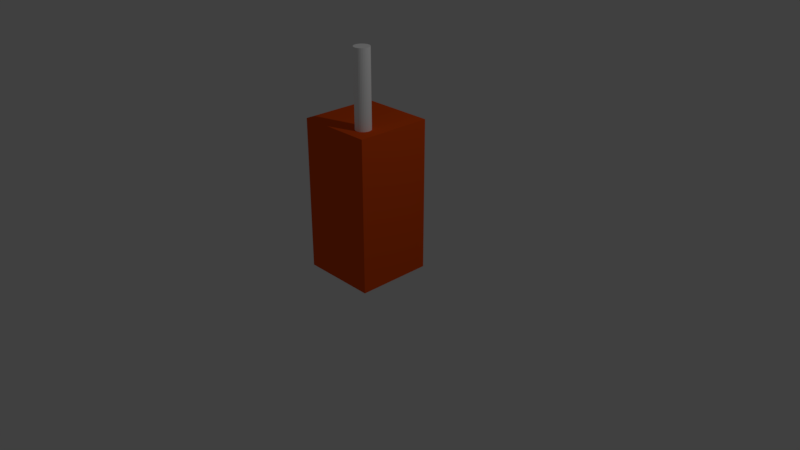 # Source: JuiceBox.blend  (saved by Blender 2.79.0; exported with 4.5.12 LTS)
import bpy
from mathutils import Matrix  # noqa: F401  (used for matrix-valued properties, if any)

bpy.ops.wm.read_factory_settings(use_empty=True)
scene = bpy.context.scene
scene.name = 'Scene'

# ---- collections
col_collection_1 = bpy.data.collections.new('Collection 1'); scene.collection.children.link(col_collection_1)

# ---- materials (node trees are filled in below, after node groups)
mat_material_003 = bpy.data.materials.new('Material.003')
mat_material_003.alpha_threshold = 0.0
mat_material_003.use_transparent_shadow = False
mat_material_003.diffuse_color = (0.003808, 0.8, 0.07438, 1.0)
mat_material_003.specular_color = (0.0, 1.0, 0.04307)
mat_material_003.roughness = 0.5
mat_material_001 = bpy.data.materials.new('Material.001')
mat_material_001.alpha_threshold = 0.0
mat_material_001.use_transparent_shadow = False
mat_material_001.diffuse_color = (1.0, 1.0, 1.0, 1.0)
mat_material_001.roughness = 0.5
mat_material_002 = bpy.data.materials.new('Material.002')
mat_material_002.alpha_threshold = 0.0
mat_material_002.use_transparent_shadow = False
mat_material_002.diffuse_color = (0.8, 0.08481, 0.005248, 1.0)
mat_material_002.specular_color = (1.0, 0.1117, 0.05967)
mat_material_002.roughness = 0.5

# ---- material node trees

# ---- world
world_world = bpy.data.worlds.new('World'); scene.world = world_world
world_world.color = (0.05088, 0.05088, 0.05088)
world_world.use_sun_shadow = False
world_world.sun_shadow_jitter_overblur = 0.0
world_world.cycles.sampling_method = 'MANUAL'

# ---- cameras
cam_camera = bpy.data.cameras.new('Camera')
cam_camera.clip_end = 100.0
cam_camera.lens = 35.0
cam_camera.sensor_width = 32.0
cam_camera.sensor_height = 18.0
cam_camera.ortho_scale = 7.314
cam_camera.dof.focus_distance = 0.0
cam_camera.dof.aperture_fstop = 128.0

# ---- lights
light_lamp = bpy.data.lights.new('Lamp', 'POINT')
light_lamp.transmission_factor = 0.0
light_lamp.cutoff_distance = 30.0
light_lamp.energy = 100.0
light_lamp.shadow_buffer_clip_start = 1.001
light_lamp.shadow_soft_size = 0.1
light_lamp.shadow_maximum_resolution = 0.006
light_lamp.use_absolute_resolution = True

# ---- meshes
me_circle = bpy.data.meshes.new('Circle')
me_circle.from_pydata([(0.0, 1.0, 0.0), (-0.1951, 0.9808, 0.0), (-0.3827, 0.9239, 0.0), (-0.5556, 0.8315, 0.0), (-0.7071, 0.7071, 0.0), (-0.8315, 0.5556, 0.0), (-0.9239, 0.3827, 0.0), (-0.9808, 0.1951, 0.0), (-1.0, 7.55e-08, 0.0), (-0.9808, -0.1951, 0.0), (-0.9239, -0.3827, 0.0), (-0.8315, -0.5556, 0.0), (-0.7071, -0.7071, 0.0), (-0.5556, -0.8315, 0.0), (-0.3827, -0.9239, 0.0), (-0.1951, -0.9808, 0.0), (3.258e-07, -1.0, 0.0), (0.1951, -0.9808, 0.0), (0.3827, -0.9239, 0.0), (0.5556, -0.8315, 0.0), (0.7071, -0.7071, 0.0), (0.8315, -0.5556, 0.0), (0.9239, -0.3827, 0.0), (0.9808, -0.1951, 0.0), (1.0, 9.656e-07, 0.0), (0.9808, 0.1951, 0.0), (0.9239, 0.3827, 0.0), (0.8315, 0.5556, 0.0), (0.7071, 0.7071, 0.0), (0.5556, 0.8315, 0.0), (0.3827, 0.9239, 0.0), (0.1951, 0.9808, 0.0)], [(1, 0), (2, 1), (3, 2), (4, 3), (5, 4), (6, 5), (7, 6), (8, 7), (9, 8), (10, 9), (11, 10), (12, 11), (13, 12), (14, 13), (15, 14), (16, 15), (17, 16), (18, 17), (19, 18), (20, 19), (21, 20), (22, 21), (23, 22), (24, 23), (25, 24), (26, 25), (27, 26), (28, 27), (29, 28), (30, 29), (31, 30), (0, 31)], [])
me_circle.materials.append(mat_material_003)
me_circle.use_remesh_preserve_volume = False
me_circle.use_remesh_preserve_attributes = False
me_circle.use_mirror_vertex_groups = False
me_circle.update()
me_cylinder = bpy.data.meshes.new('Cylinder')
me_cylinder.from_pydata([(0.0, 1.0, -1.0), (0.0, 1.0, 1.0), (0.1951, 0.9808, -1.0), (0.1951, 0.9808, 1.0), (0.3827, 0.9239, -1.0), (0.3827, 0.9239, 1.0), (0.5556, 0.8315, -1.0), (0.5556, 0.8315, 1.0), (0.7071, 0.7071, -1.0), (0.7071, 0.7071, 1.0), (0.8315, 0.5556, -1.0), (0.8315, 0.5556, 1.0), (0.9239, 0.3827, -1.0), (0.9239, 0.3827, 1.0), (0.9808, 0.1951, -1.0), (0.9808, 0.1951, 1.0), (1.0, 7.55e-08, -1.0), (1.0, 7.55e-08, 1.0), (0.9808, -0.1951, -1.0), (0.9808, -0.1951, 1.0), (0.9239, -0.3827, -1.0), (0.9239, -0.3827, 1.0), (0.8315, -0.5556, -1.0), (0.8315, -0.5556, 1.0), (0.7071, -0.7071, -1.0), (0.7071, -0.7071, 1.0), (0.5556, -0.8315, -1.0), (0.5556, -0.8315, 1.0), (0.3827, -0.9239, -1.0), (0.3827, -0.9239, 1.0), (0.1951, -0.9808, -1.0), (0.1951, -0.9808, 1.0), (-3.258e-07, -1.0, -1.0), (-3.258e-07, -1.0, 1.0), (-0.1951, -0.9808, -1.0), (-0.1951, -0.9808, 1.0), (-0.3827, -0.9239, -1.0), (-0.3827, -0.9239, 1.0), (-0.5556, -0.8315, -1.0), (-0.5556, -0.8315, 1.0), (-0.7071, -0.7071, -1.0), (-0.7071, -0.7071, 1.0), (-0.8315, -0.5556, -1.0), (-0.8315, -0.5556, 1.0), (-0.9239, -0.3827, -1.0), (-0.9239, -0.3827, 1.0), (-0.9808, -0.1951, -1.0), (-0.9808, -0.1951, 1.0), (-1.0, 9.656e-07, -1.0), (-1.0, 9.656e-07, 1.0), (-0.9808, 0.1951, -1.0), (-0.9808, 0.1951, 1.0), (-0.9239, 0.3827, -1.0), (-0.9239, 0.3827, 1.0), (-0.8315, 0.5556, -1.0), (-0.8315, 0.5556, 1.0), (-0.7071, 0.7071, -1.0), (-0.7071, 0.7071, 1.0), (-0.5556, 0.8315, -1.0), (-0.5556, 0.8315, 1.0), (-0.3827, 0.9239, -1.0), (-0.3827, 0.9239, 1.0), (-0.1951, 0.9808, -1.0), (-0.1951, 0.9808, 1.0)], [], [(0, 1, 3, 2), (2, 3, 5, 4), (4, 5, 7, 6), (6, 7, 9, 8), (8, 9, 11, 10), (10, 11, 13, 12), (12, 13, 15, 14), (14, 15, 17, 16), (16, 17, 19, 18), (18, 19, 21, 20), (20, 21, 23, 22), (22, 23, 25, 24), (24, 25, 27, 26), (26, 27, 29, 28), (28, 29, 31, 30), (30, 31, 33, 32), (32, 33, 35, 34), (34, 35, 37, 36), (36, 37, 39, 38), (38, 39, 41, 40), (40, 41, 43, 42), (42, 43, 45, 44), (44, 45, 47, 46), (46, 47, 49, 48), (48, 49, 51, 50), (50, 51, 53, 52), (52, 53, 55, 54), (54, 55, 57, 56), (56, 57, 59, 58), (58, 59, 61, 60), (3, 1, 63, 61, 59, 57, 55, 53, 51, 49, 47, 45, 43, 41, 39, 37, 35, 33, 31, 29, 27, 25, 23, 21, 19, 17, 15, 13, 11, 9, 7, 5), (60, 61, 63, 62), (62, 63, 1, 0), (0, 2, 4, 6, 8, 10, 12, 14, 16, 18, 20, 22, 24, 26, 28, 30, 32, 34, 36, 38, 40, 42, 44, 46, 48, 50, 52, 54, 56, 58, 60, 62)])
me_cylinder.materials.append(mat_material_001)
me_cylinder.use_remesh_preserve_volume = False
me_cylinder.use_remesh_preserve_attributes = False
me_cylinder.use_mirror_vertex_groups = False
me_cylinder.update()
me_cube = bpy.data.meshes.new('Cube')
me_cube.from_pydata([(1.0, 1.0, -1.0), (1.0, -1.0, -1.0), (-1.0, -1.0, -1.0), (-1.0, 1.0, -1.0), (1.0, 1.0, 1.0), (1.0, -1.0, 1.0), (-1.0, -1.0, 1.0), (-1.0, 1.0, 1.0)], [], [(0, 1, 2, 3), (4, 7, 6, 5), (0, 4, 5, 1), (1, 5, 6, 2), (2, 6, 7, 3), (4, 0, 3, 7)])
me_cube.materials.append(mat_material_002)
me_cube.use_remesh_preserve_volume = False
me_cube.use_remesh_preserve_attributes = False
me_cube.use_mirror_vertex_groups = False
me_cube.update()

# ---- objects
ob_circle = bpy.data.objects.new('Circle', me_circle)
ob_cylinder = bpy.data.objects.new('Cylinder', me_cylinder)
ob_cube = bpy.data.objects.new('Cube', me_cube)
ob_lamp = bpy.data.objects.new('Lamp', light_lamp)
ob_camera = bpy.data.objects.new('Camera', cam_camera)

# ---- transforms, parenting, visibility, modifiers, constraints
ob_circle.location = (-0.03049, -0.3625, 0.8475)
ob_circle.rotation_euler = (1.571, 0.0, 0.0)
ob_circle.scale = (0.4, 0.45, 0.5)
ob_circle.lineart.crease_threshold = 0.0
ob_cylinder.location = (0.2498, -0.2732, 2.308)
ob_cylinder.scale = (0.1, 0.1, 0.5)
ob_cylinder.lineart.crease_threshold = 0.0
_m = ob_cylinder.modifiers.new('ParticleSystem 1', 'PARTICLE_SYSTEM')
ob_cube.location = (-0.005266, -0.01171, 0.8323)
ob_cube.scale = (0.5, 0.5, 1.0)
ob_cube.lock_rotations_4d = False
ob_cube.empty_display_type = 'ARROWS'
ob_cube.lineart.crease_threshold = 0.0
ob_lamp.location = (4.076, 1.005, 5.904)
ob_lamp.rotation_euler = (0.6503, 0.05522, 1.866)
ob_lamp.lock_rotations_4d = False
ob_lamp.empty_display_type = 'ARROWS'
ob_lamp.color = (0.0, 0.0, 0.0, 0.0)
ob_lamp.lineart.crease_threshold = 0.0
ob_camera.location = (7.481, -6.508, 5.344)
ob_camera.rotation_euler = (1.109, 0.0, 0.8149)
ob_camera.lock_rotations_4d = False
ob_camera.empty_display_type = 'ARROWS'
ob_camera.color = (0.0, 0.0, 0.0, 0.0)
ob_camera.display_type = 'WIRE'
ob_camera.lineart.crease_threshold = 0.0

# ---- collection membership
col_collection_1.objects.link(ob_circle)
col_collection_1.objects.link(ob_cylinder)
col_collection_1.objects.link(ob_cube)
col_collection_1.objects.link(ob_lamp)
col_collection_1.objects.link(ob_camera)

# ---- scene / render settings (as saved in the file)
scene.camera = ob_camera
scene.frame_start = 1; scene.frame_end = 250; scene.frame_set(1)
scene.render.engine = 'BLENDER_EEVEE_NEXT'
scene.render.resolution_percentage = 50
scene.render.dither_intensity = 0.0
scene.cycles.use_denoising = False
scene.cycles.samples = 128
scene.cycles.sampling_pattern = 'TABULATED_SOBOL'
scene.cycles.use_adaptive_sampling = False
scene.cycles.use_light_tree = False
scene.cycles.blur_glossy = 0.0
scene.cycles.sample_clamp_indirect = 0.0
scene.view_settings.view_transform = 'Standard'
bpy.context.view_layer.update()
